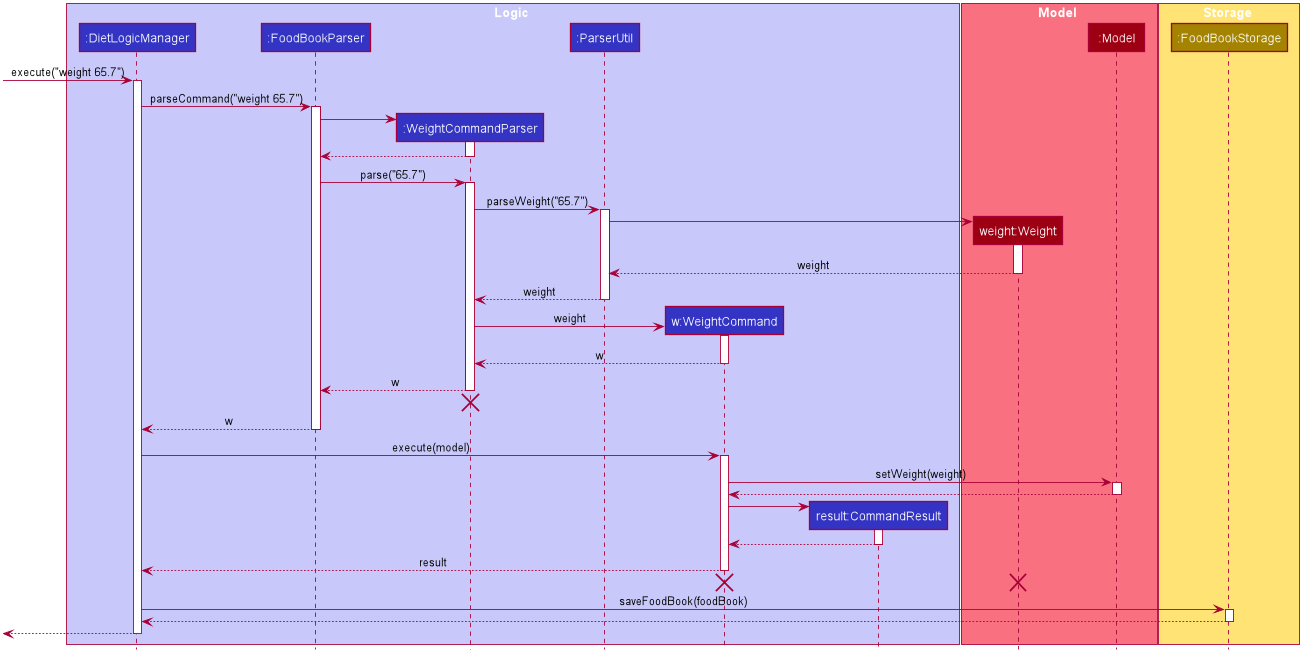

The diagram above was rendered by PlantUML. Its source (embedded in the PNG):
@startuml









skinparam BackgroundColor #FFFFFFF

skinparam Shadowing false

skinparam Class {
    FontColor #FFFFFF
    BorderThickness 1
    BorderColor #FFFFFF
    StereotypeFontColor #FFFFFF
    FontName Arial
}

skinparam Actor {
    BorderColor #000000
    Color #000000
    FontName Arial
}

skinparam Sequence {
    MessageAlign center
    BoxFontSize 15
    BoxPadding 0
    BoxFontColor #FFFFFF
    FontName Arial
}

skinparam Participant {
    FontColor #FFFFFFF
    Padding 20
}

skinparam MinClassWidth 50
skinparam ParticipantPadding 10
skinparam Shadowing false
skinparam DefaultTextAlignment center
skinparam packageStyle Rectangle

hide footbox
hide members
hide circle

box Logic #C8C8FA
participant ":DietLogicManager" as LogicManager #3333C4
participant ":FoodBookParser" as FoodBookParser #3333C4
participant ":WeightCommandParser" as WeightCommandParser #3333C4
participant ":ParserUtil" as ParserUtil #3333C4
participant "w:WeightCommand" as WeightCommand #3333C4
participant "result:CommandResult" as CommandResult #3333C4
end box

box Model #F97181
participant "weight:Weight" as WeightWeight #9D0012
participant ":Model" as Model #9D0012
end box

box Storage #FFE374
participant ":FoodBookStorage" as FoodBookStorage #A38300
end box

[-> LogicManager : execute("weight 65.7")
activate LogicManager

LogicManager -> FoodBookParser : parseCommand("weight 65.7")
activate FoodBookParser

create WeightCommandParser
FoodBookParser -> WeightCommandParser
activate WeightCommandParser

WeightCommandParser --> FoodBookParser
deactivate WeightCommandParser

FoodBookParser -> WeightCommandParser : parse("65.7")
activate WeightCommandParser


WeightCommandParser -> ParserUtil : parseWeight("65.7")
activate ParserUtil

create WeightWeight
ParserUtil -> WeightWeight
activate WeightWeight

WeightWeight --> ParserUtil : weight
deactivate WeightWeight

ParserUtil --> WeightCommandParser : weight
deactivate ParserUtil

create WeightCommand
WeightCommandParser -> WeightCommand : weight
activate WeightCommand

WeightCommand --> WeightCommandParser : w
deactivate WeightCommand

WeightCommandParser --> FoodBookParser : w
deactivate WeightCommandParser
WeightCommandParser -[hidden]-> FoodBookParser
destroy WeightCommandParser

FoodBookParser --> LogicManager : w
deactivate FoodBookParser

LogicManager -> WeightCommand : execute(model)
activate WeightCommand

WeightCommand -> Model : setWeight(weight)
activate Model

Model --> WeightCommand
deactivate Model

create CommandResult
WeightCommand -> CommandResult
activate CommandResult

CommandResult --> WeightCommand
deactivate CommandResult

WeightCommand --> LogicManager : result
deactivate WeightCommand

WeightCommand -[hidden]-> LogicManager
destroy WeightCommand
destroy WeightWeight

LogicManager -> FoodBookStorage : saveFoodBook(foodBook)
activate FoodBookStorage

FoodBookStorage --> LogicManager
deactivate FoodBookStorage

[<--LogicManager
deactivate LogicManager
@enduml